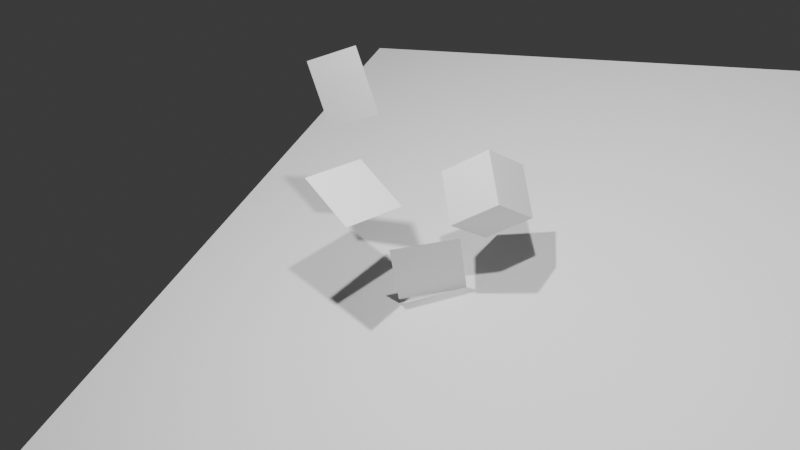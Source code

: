 # Source: L2G5.blend  (saved by Blender 4.5.90; exported with 4.5.12 LTS)
import bpy
from mathutils import Matrix  # noqa: F401  (used for matrix-valued properties, if any)

bpy.ops.wm.read_factory_settings(use_empty=True)
scene = bpy.context.scene
scene.name = 'Scene'

# ---- collections
col_collection = bpy.data.collections.new('Collection'); scene.collection.children.link(col_collection)

# ---- world
world_world = bpy.data.worlds.new('World'); scene.world = world_world
world_world.use_nodes = True; world_world.node_tree.nodes.clear()
_N = world_world.node_tree.nodes; _L = world_world.node_tree.links
n0 = _N.new('ShaderNodeOutputWorld'); n0.name = 'World Output'; n0.location = (200, 100)
n1 = _N.new('ShaderNodeBackground'); n1.name = 'Background'; n1.location = (-200, 100)
n1.inputs[0].default_value = (0.05088, 0.05088, 0.05088, 1.0)
_L.new(n1.outputs[0], n0.inputs[0])
n0.is_active_output = True
world_world.color = (0.05088, 0.05088, 0.05088)
world_world.sun_shadow_jitter_overblur = 0.0

# ---- cameras
cam_camera = bpy.data.cameras.new('Camera')
cam_camera.clip_end = 100.0
cam_camera.ortho_scale = 7.314

# ---- lights
light_light = bpy.data.lights.new('Light', 'POINT')
light_light.energy = 1000.0
light_light.shadow_soft_size = 0.1
light_light_001 = bpy.data.lights.new('Light.001', 'POINT')
light_light_001.energy = 1000.0
light_light_001.shadow_soft_size = 0.1

# ---- meshes
me_plane = bpy.data.meshes.new('Plane')
me_plane.from_pydata([(-1.0, -1.0, 0.0), (1.0, -1.0, 0.0), (-1.0, 1.0, 0.0), (1.0, 1.0, 0.0)], [], [(0, 1, 3, 2)])
_uv = me_plane.uv_layers.new(name='UVMap')
_uv.uv.foreach_set('vector', [0.0, 0.0, 1.0, 0.0, 1.0, 1.0, 0.0, 1.0])
me_plane.update()
me_cube_001 = bpy.data.meshes.new('Cube.001')
me_cube_001.from_pydata([(-1.0, -1.0, -1.0), (-1.0, -1.0, 1.0), (-1.0, 1.0, -1.0), (-1.0, 1.0, 1.0), (1.0, -1.0, -1.0), (1.0, -1.0, 1.0), (1.0, 1.0, -1.0), (1.0, 1.0, 1.0)], [], [(0, 1, 3, 2), (2, 3, 7, 6), (6, 7, 5, 4), (4, 5, 1, 0), (2, 6, 4, 0), (7, 3, 1, 5)])
_uv = me_cube_001.uv_layers.new(name='UVMap')
_uv.uv.foreach_set('vector', [0.375, 0.0, 0.625, 0.0, 0.625, 0.25, 0.375, 0.25, 0.375, 0.25, 0.625, 0.25, 0.625, 0.5, 0.375, 0.5, 0.375, 0.5, 0.625, 0.5, 0.625, 0.75, 0.375, 0.75, 0.375, 0.75, 0.625, 0.75, 0.625, 1.0, 0.375, 1.0, 0.125, 0.5, 0.375, 0.5, 0.375, 0.75, 0.125, 0.75, 0.625, 0.5, 0.875, 0.5, 0.875, 0.75, 0.625, 0.75])
me_cube_001.update()
me_plane_001 = bpy.data.meshes.new('Plane.001')
me_plane_001.from_pydata([(-1.0, -1.0, 0.0), (1.0, -1.0, 0.0), (-1.0, 1.0, 0.0), (1.0, 1.0, 0.0)], [], [(0, 1, 3, 2)])
_uv = me_plane_001.uv_layers.new(name='UVMap')
_uv.uv.foreach_set('vector', [0.0, 0.0, 1.0, 0.0, 1.0, 1.0, 0.0, 1.0])
me_plane_001.update()
me_plane_002 = bpy.data.meshes.new('Plane.002')
me_plane_002.from_pydata([(-1.0, -1.0, 0.0), (1.0, -1.0, 0.0), (-1.0, 1.0, 0.0), (1.0, 1.0, 0.0)], [], [(0, 1, 3, 2)])
_uv = me_plane_002.uv_layers.new(name='UVMap')
_uv.uv.foreach_set('vector', [0.0, 0.0, 1.0, 0.0, 1.0, 1.0, 0.0, 1.0])
me_plane_002.update()
me_plane_003 = bpy.data.meshes.new('Plane.003')
me_plane_003.from_pydata([(-1.0, -1.0, 0.0), (1.0, -1.0, 0.0), (-1.0, 1.0, 0.0), (1.0, 1.0, 0.0)], [], [(0, 1, 3, 2)])
_uv = me_plane_003.uv_layers.new(name='UVMap')
_uv.uv.foreach_set('vector', [0.0, 0.0, 1.0, 0.0, 1.0, 1.0, 0.0, 1.0])
me_plane_003.update()

# ---- objects
ob_light = bpy.data.objects.new('Light', light_light)
ob_camera = bpy.data.objects.new('Camera', cam_camera)
ob_plane = bpy.data.objects.new('Plane', me_plane)
ob_cube = bpy.data.objects.new('Cube', me_cube_001)
ob_mball = bpy.data.objects.new('Mball', None)
ob_plane_001 = bpy.data.objects.new('Plane.001', me_plane_001)
ob_light_001 = bpy.data.objects.new('Light.001', light_light_001)
ob_mball_001 = bpy.data.objects.new('Mball.001', None)
ob_plane_002 = bpy.data.objects.new('Plane.002', me_plane_002)
ob_plane_003 = bpy.data.objects.new('Plane.003', me_plane_003)

# ---- transforms, parenting, visibility, modifiers, constraints
ob_light.location = (1.659, -1.094, 5.674)
ob_light.rotation_euler = (0.6503, 0.05522, 1.866)
ob_light.lock_rotations_4d = False
ob_light.empty_display_type = 'ARROWS'
ob_light.color = (0.0, 0.0, 0.0, 0.0)
ob_light.lineart.crease_threshold = 0.0
ob_camera.location = (3.832, -5.454, 5.653)
ob_camera.rotation_euler = (0.9011, 0.2612, 0.5141)
ob_camera.lock_rotations_4d = False
ob_camera.empty_display_type = 'ARROWS'
ob_camera.color = (0.0, 0.0, 0.0, 0.0)
ob_camera.display_type = 'WIRE'
ob_camera.lineart.crease_threshold = 0.0
ob_plane.location = (0.0, 0.0, 0.0)
ob_plane.scale = (2.852, 2.852, 2.852)
ob_cube.location = (0.0, 0.0, 0.6898)
ob_cube.rotation_euler = (0.5834, -0.4067, 0.26)
ob_cube.scale = (0.2208, 0.2208, 0.2208)
ob_mball.location = (0.0, 0.0, 1.588)
ob_mball.scale = (0.355, 0.355, 0.355)
ob_mball.empty_image_offset = (0.0, 0.0)
ob_plane_001.location = (-0.8265, -0.4737, 0.973)
ob_plane_001.rotation_euler = (-0.3631, 0.4438, -0.4666)
ob_plane_001.scale = (0.2661, 0.2661, 0.2661)
ob_light_001.location = (-0.5673, -0.1914, 5.691)
ob_light_001.rotation_euler = (0.6503, 0.05522, 1.866)
ob_light_001.lock_rotations_4d = False
ob_light_001.empty_display_type = 'ARROWS'
ob_light_001.color = (0.0, 0.0, 0.0, 0.0)
ob_light_001.lineart.crease_threshold = 0.0
ob_mball_001.location = (0.0, 0.0, 1.588)
ob_mball_001.scale = (0.355, 0.355, 0.355)
ob_mball_001.empty_image_offset = (0.0, 0.0)
ob_plane_002.location = (-1.046, 0.03882, 1.544)
ob_plane_002.rotation_euler = (-0.7601, -1.108, -3.996)
ob_plane_002.scale = (0.2661, 0.2661, 0.2661)
ob_plane_003.location = (-0.3695, -0.4732, 0.2828)
ob_plane_003.rotation_euler = (-1.652, -0.1194, -2.543)
ob_plane_003.scale = (0.2661, 0.2661, 0.2661)

# ---- collection membership
col_collection.objects.link(ob_light)
col_collection.objects.link(ob_camera)
col_collection.objects.link(ob_plane)
col_collection.objects.link(ob_cube)
col_collection.objects.link(ob_mball)
col_collection.objects.link(ob_plane_001)
col_collection.objects.link(ob_light_001)
col_collection.objects.link(ob_mball_001)
col_collection.objects.link(ob_plane_002)
col_collection.objects.link(ob_plane_003)

# ---- scene / render settings (as saved in the file)
scene.camera = ob_camera
scene.frame_start = 1; scene.frame_end = 250; scene.frame_set(1)
scene.render.engine = 'BLENDER_EEVEE_NEXT'
bpy.context.view_layer.update()
